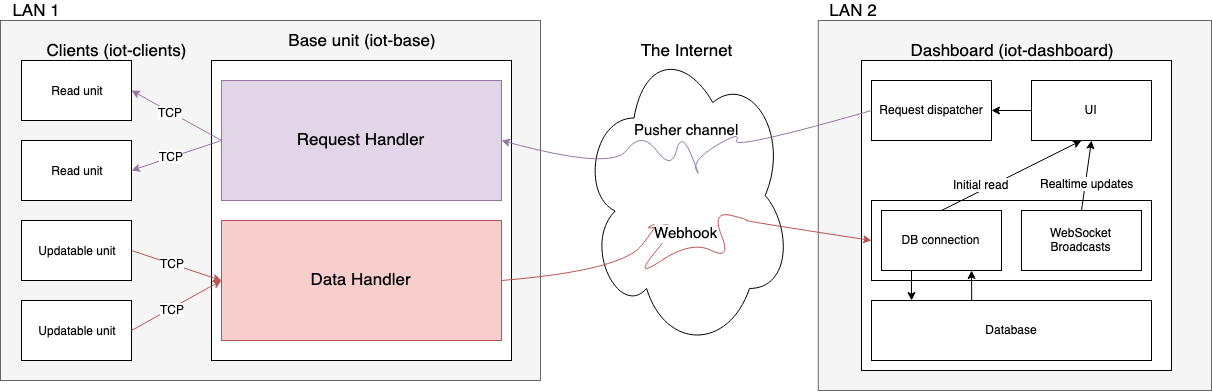

The diagram above was exported from draw.io. Its source (the exported page's mxGraphModel, read from the mxfile embedded in the PNG):
<mxGraphModel dx="825" dy="618" grid="1" gridSize="10" guides="1" tooltips="1" connect="1" arrows="1" fold="1" page="1" pageScale="1" pageWidth="827" pageHeight="1169" math="0" shadow="0">
  <root>
    <mxCell id="0" />
    <mxCell id="1" parent="0" />
    <mxCell id="sz9iAGzMG4tnuvxcWYnp-58" value="" style="rounded=0;whiteSpace=wrap;html=1;fillColor=#f5f5f5;strokeColor=#666666;fontColor=#333333;" vertex="1" parent="1">
      <mxGeometry x="826.76" y="110" width="393.24" height="370" as="geometry" />
    </mxCell>
    <mxCell id="sz9iAGzMG4tnuvxcWYnp-55" value="" style="rounded=0;whiteSpace=wrap;html=1;fillColor=#f5f5f5;strokeColor=#666666;fontColor=#333333;" vertex="1" parent="1">
      <mxGeometry x="9" y="110" width="540" height="360" as="geometry" />
    </mxCell>
    <mxCell id="sz9iAGzMG4tnuvxcWYnp-1" value="" style="rounded=0;whiteSpace=wrap;html=1;" vertex="1" parent="1">
      <mxGeometry x="30" y="150" width="110" height="60" as="geometry" />
    </mxCell>
    <mxCell id="sz9iAGzMG4tnuvxcWYnp-2" value="" style="rounded=0;whiteSpace=wrap;html=1;" vertex="1" parent="1">
      <mxGeometry x="30" y="230" width="110" height="60" as="geometry" />
    </mxCell>
    <mxCell id="sz9iAGzMG4tnuvxcWYnp-3" value="" style="rounded=0;whiteSpace=wrap;html=1;" vertex="1" parent="1">
      <mxGeometry x="30" y="310" width="110" height="60" as="geometry" />
    </mxCell>
    <mxCell id="sz9iAGzMG4tnuvxcWYnp-4" value="" style="rounded=0;whiteSpace=wrap;html=1;" vertex="1" parent="1">
      <mxGeometry x="30" y="390" width="110" height="60" as="geometry" />
    </mxCell>
    <mxCell id="sz9iAGzMG4tnuvxcWYnp-5" value="" style="whiteSpace=wrap;html=1;aspect=fixed;" vertex="1" parent="1">
      <mxGeometry x="220" y="150" width="300" height="300" as="geometry" />
    </mxCell>
    <mxCell id="sz9iAGzMG4tnuvxcWYnp-6" value="" style="whiteSpace=wrap;html=1;aspect=fixed;" vertex="1" parent="1">
      <mxGeometry x="870" y="150" width="310" height="310" as="geometry" />
    </mxCell>
    <mxCell id="sz9iAGzMG4tnuvxcWYnp-7" value="" style="ellipse;shape=cloud;whiteSpace=wrap;html=1;" vertex="1" parent="1">
      <mxGeometry x="590" y="130" width="210" height="310" as="geometry" />
    </mxCell>
    <mxCell id="sz9iAGzMG4tnuvxcWYnp-8" value="&lt;font style=&quot;font-size: 17px&quot;&gt;Base unit (iot-base)&lt;/font&gt;" style="text;html=1;strokeColor=none;fillColor=none;align=center;verticalAlign=middle;whiteSpace=wrap;rounded=0;" vertex="1" parent="1">
      <mxGeometry x="295" y="130" width="150" height="20" as="geometry" />
    </mxCell>
    <mxCell id="sz9iAGzMG4tnuvxcWYnp-9" value="Read unit" style="text;html=1;strokeColor=none;fillColor=none;align=center;verticalAlign=middle;whiteSpace=wrap;rounded=0;" vertex="1" parent="1">
      <mxGeometry x="40" y="170" width="90" height="20" as="geometry" />
    </mxCell>
    <mxCell id="sz9iAGzMG4tnuvxcWYnp-12" value="Read unit" style="text;html=1;strokeColor=none;fillColor=none;align=center;verticalAlign=middle;whiteSpace=wrap;rounded=0;" vertex="1" parent="1">
      <mxGeometry x="40" y="250" width="90" height="20" as="geometry" />
    </mxCell>
    <mxCell id="sz9iAGzMG4tnuvxcWYnp-13" value="Updatable unit" style="text;html=1;strokeColor=none;fillColor=none;align=center;verticalAlign=middle;whiteSpace=wrap;rounded=0;" vertex="1" parent="1">
      <mxGeometry x="40" y="330" width="90" height="20" as="geometry" />
    </mxCell>
    <mxCell id="sz9iAGzMG4tnuvxcWYnp-14" value="Updatable unit" style="text;html=1;strokeColor=none;fillColor=none;align=center;verticalAlign=middle;whiteSpace=wrap;rounded=0;" vertex="1" parent="1">
      <mxGeometry x="40" y="410" width="90" height="20" as="geometry" />
    </mxCell>
    <mxCell id="sz9iAGzMG4tnuvxcWYnp-15" value="&lt;font style=&quot;font-size: 17px&quot;&gt;The Internet&lt;/font&gt;" style="text;html=1;strokeColor=none;fillColor=none;align=center;verticalAlign=middle;whiteSpace=wrap;rounded=0;" vertex="1" parent="1">
      <mxGeometry x="620" y="130" width="150" height="20" as="geometry" />
    </mxCell>
    <mxCell id="sz9iAGzMG4tnuvxcWYnp-16" value="&lt;font style=&quot;font-size: 17px&quot;&gt;Dashboard (iot-dashboard)&lt;/font&gt;" style="text;html=1;strokeColor=none;fillColor=none;align=center;verticalAlign=middle;whiteSpace=wrap;rounded=0;" vertex="1" parent="1">
      <mxGeometry x="902.5" y="130" width="235" height="20" as="geometry" />
    </mxCell>
    <mxCell id="sz9iAGzMG4tnuvxcWYnp-19" style="rounded=0;orthogonalLoop=1;jettySize=auto;html=1;exitX=0;exitY=0.5;exitDx=0;exitDy=0;entryX=1;entryY=0.5;entryDx=0;entryDy=0;fillColor=#e1d5e7;strokeColor=#9673a6;" edge="1" parent="1" source="sz9iAGzMG4tnuvxcWYnp-17" target="sz9iAGzMG4tnuvxcWYnp-1">
      <mxGeometry relative="1" as="geometry" />
    </mxCell>
    <mxCell id="sz9iAGzMG4tnuvxcWYnp-26" value="TCP" style="text;html=1;align=center;verticalAlign=middle;resizable=0;points=[];labelBackgroundColor=#ffffff;" vertex="1" connectable="0" parent="sz9iAGzMG4tnuvxcWYnp-19">
      <mxGeometry x="0.1387" y="1" relative="1" as="geometry">
        <mxPoint y="-1" as="offset" />
      </mxGeometry>
    </mxCell>
    <mxCell id="sz9iAGzMG4tnuvxcWYnp-20" style="rounded=0;orthogonalLoop=1;jettySize=auto;html=1;exitX=0;exitY=0.5;exitDx=0;exitDy=0;entryX=1;entryY=0.5;entryDx=0;entryDy=0;fillColor=#e1d5e7;strokeColor=#9673a6;" edge="1" parent="1" source="sz9iAGzMG4tnuvxcWYnp-17" target="sz9iAGzMG4tnuvxcWYnp-2">
      <mxGeometry relative="1" as="geometry" />
    </mxCell>
    <mxCell id="sz9iAGzMG4tnuvxcWYnp-28" value="TCP" style="text;html=1;align=center;verticalAlign=middle;resizable=0;points=[];labelBackgroundColor=#ffffff;" vertex="1" connectable="0" parent="sz9iAGzMG4tnuvxcWYnp-20">
      <mxGeometry x="0.1211" y="-1" relative="1" as="geometry">
        <mxPoint as="offset" />
      </mxGeometry>
    </mxCell>
    <mxCell id="sz9iAGzMG4tnuvxcWYnp-17" value="&lt;font style=&quot;font-size: 17px&quot;&gt;Request Handler&lt;br&gt;&lt;/font&gt;" style="rounded=0;whiteSpace=wrap;html=1;fillColor=#e1d5e7;strokeColor=#9673a6;" vertex="1" parent="1">
      <mxGeometry x="230" y="170" width="280" height="120" as="geometry" />
    </mxCell>
    <mxCell id="sz9iAGzMG4tnuvxcWYnp-18" value="&lt;font style=&quot;font-size: 17px&quot;&gt;Data Handler&lt;br&gt;&lt;/font&gt;" style="rounded=0;whiteSpace=wrap;html=1;fillColor=#f8cecc;strokeColor=#b85450;" vertex="1" parent="1">
      <mxGeometry x="230" y="310" width="280" height="120" as="geometry" />
    </mxCell>
    <mxCell id="sz9iAGzMG4tnuvxcWYnp-24" style="edgeStyle=none;rounded=0;orthogonalLoop=1;jettySize=auto;html=1;exitX=1;exitY=0.5;exitDx=0;exitDy=0;entryX=0;entryY=0.5;entryDx=0;entryDy=0;fillColor=#f8cecc;strokeColor=#b85450;" edge="1" parent="1" source="sz9iAGzMG4tnuvxcWYnp-3" target="sz9iAGzMG4tnuvxcWYnp-18">
      <mxGeometry relative="1" as="geometry" />
    </mxCell>
    <mxCell id="sz9iAGzMG4tnuvxcWYnp-29" value="TCP" style="text;html=1;align=center;verticalAlign=middle;resizable=0;points=[];labelBackgroundColor=#ffffff;" vertex="1" connectable="0" parent="sz9iAGzMG4tnuvxcWYnp-24">
      <mxGeometry x="-0.1167" y="1" relative="1" as="geometry">
        <mxPoint as="offset" />
      </mxGeometry>
    </mxCell>
    <mxCell id="sz9iAGzMG4tnuvxcWYnp-25" style="edgeStyle=none;rounded=0;orthogonalLoop=1;jettySize=auto;html=1;exitX=1;exitY=0.5;exitDx=0;exitDy=0;entryX=0;entryY=0.5;entryDx=0;entryDy=0;fillColor=#f8cecc;strokeColor=#b85450;" edge="1" parent="1" source="sz9iAGzMG4tnuvxcWYnp-4" target="sz9iAGzMG4tnuvxcWYnp-18">
      <mxGeometry relative="1" as="geometry" />
    </mxCell>
    <mxCell id="sz9iAGzMG4tnuvxcWYnp-30" value="TCP" style="text;html=1;align=center;verticalAlign=middle;resizable=0;points=[];labelBackgroundColor=#ffffff;" vertex="1" connectable="0" parent="sz9iAGzMG4tnuvxcWYnp-25">
      <mxGeometry x="-0.1025" y="-1" relative="1" as="geometry">
        <mxPoint as="offset" />
      </mxGeometry>
    </mxCell>
    <mxCell id="sz9iAGzMG4tnuvxcWYnp-31" value="" style="curved=1;endArrow=classic;html=1;exitX=1;exitY=0.5;exitDx=0;exitDy=0;entryX=0;entryY=0.5;entryDx=0;entryDy=0;fillColor=#f8cecc;strokeColor=#b85450;" edge="1" parent="1" source="sz9iAGzMG4tnuvxcWYnp-18" target="sz9iAGzMG4tnuvxcWYnp-32">
      <mxGeometry width="50" height="50" relative="1" as="geometry">
        <mxPoint x="570" y="500" as="sourcePoint" />
        <mxPoint x="620" y="450" as="targetPoint" />
        <Array as="points">
          <mxPoint x="630" y="360" />
          <mxPoint x="670" y="310" />
          <mxPoint x="650" y="320" />
          <mxPoint x="690" y="310" />
          <mxPoint x="640" y="370" />
          <mxPoint x="700" y="330" />
          <mxPoint x="740" y="350" />
          <mxPoint x="720" y="300" />
          <mxPoint x="760" y="310" />
          <mxPoint x="750" y="310" />
        </Array>
      </mxGeometry>
    </mxCell>
    <mxCell id="sz9iAGzMG4tnuvxcWYnp-35" value="&lt;font style=&quot;font-size: 15px&quot;&gt;Webhook&lt;/font&gt;" style="text;html=1;align=center;verticalAlign=middle;resizable=0;points=[];labelBackgroundColor=#ffffff;" vertex="1" connectable="0" parent="sz9iAGzMG4tnuvxcWYnp-31">
      <mxGeometry x="0.8137" y="1" relative="1" as="geometry">
        <mxPoint x="-123.83999999999999" y="3.19" as="offset" />
      </mxGeometry>
    </mxCell>
    <mxCell id="sz9iAGzMG4tnuvxcWYnp-32" value="" style="rounded=0;whiteSpace=wrap;html=1;" vertex="1" parent="1">
      <mxGeometry x="880" y="290" width="280" height="80" as="geometry" />
    </mxCell>
    <mxCell id="sz9iAGzMG4tnuvxcWYnp-39" style="edgeStyle=none;rounded=0;orthogonalLoop=1;jettySize=auto;html=1;exitX=0.5;exitY=0;exitDx=0;exitDy=0;entryX=0.5;entryY=1;entryDx=0;entryDy=0;" edge="1" parent="1" source="sz9iAGzMG4tnuvxcWYnp-36" target="sz9iAGzMG4tnuvxcWYnp-38">
      <mxGeometry relative="1" as="geometry" />
    </mxCell>
    <mxCell id="sz9iAGzMG4tnuvxcWYnp-42" value="Realtime updates" style="text;html=1;align=center;verticalAlign=middle;resizable=0;points=[];labelBackgroundColor=#ffffff;" vertex="1" connectable="0" parent="sz9iAGzMG4tnuvxcWYnp-39">
      <mxGeometry x="-0.0467" relative="1" as="geometry">
        <mxPoint y="6" as="offset" />
      </mxGeometry>
    </mxCell>
    <mxCell id="sz9iAGzMG4tnuvxcWYnp-36" value="WebSocket Broadcasts" style="rounded=0;whiteSpace=wrap;html=1;" vertex="1" parent="1">
      <mxGeometry x="1030" y="300" width="120" height="60" as="geometry" />
    </mxCell>
    <mxCell id="sz9iAGzMG4tnuvxcWYnp-40" style="edgeStyle=none;rounded=0;orthogonalLoop=1;jettySize=auto;html=1;exitX=0.5;exitY=0;exitDx=0;exitDy=0;" edge="1" parent="1" source="sz9iAGzMG4tnuvxcWYnp-37">
      <mxGeometry relative="1" as="geometry">
        <mxPoint x="1090" y="230" as="targetPoint" />
      </mxGeometry>
    </mxCell>
    <mxCell id="sz9iAGzMG4tnuvxcWYnp-41" value="Initial read" style="text;html=1;align=center;verticalAlign=middle;resizable=0;points=[];labelBackgroundColor=#ffffff;rotation=0;" vertex="1" connectable="0" parent="sz9iAGzMG4tnuvxcWYnp-40">
      <mxGeometry x="-0.3341" relative="1" as="geometry">
        <mxPoint x="-6.960000000000008" y="-3.520000000000003" as="offset" />
      </mxGeometry>
    </mxCell>
    <mxCell id="sz9iAGzMG4tnuvxcWYnp-52" style="edgeStyle=none;rounded=0;orthogonalLoop=1;jettySize=auto;html=1;exitX=0.25;exitY=1;exitDx=0;exitDy=0;entryX=0.143;entryY=0;entryDx=0;entryDy=0;entryPerimeter=0;" edge="1" parent="1" source="sz9iAGzMG4tnuvxcWYnp-37" target="sz9iAGzMG4tnuvxcWYnp-49">
      <mxGeometry relative="1" as="geometry" />
    </mxCell>
    <mxCell id="sz9iAGzMG4tnuvxcWYnp-53" style="edgeStyle=none;rounded=0;orthogonalLoop=1;jettySize=auto;html=1;exitX=0.75;exitY=1;exitDx=0;exitDy=0;entryX=0.358;entryY=0.006;entryDx=0;entryDy=0;entryPerimeter=0;startArrow=classic;startFill=1;endArrow=none;endFill=0;" edge="1" parent="1" source="sz9iAGzMG4tnuvxcWYnp-37" target="sz9iAGzMG4tnuvxcWYnp-49">
      <mxGeometry relative="1" as="geometry" />
    </mxCell>
    <mxCell id="sz9iAGzMG4tnuvxcWYnp-37" value="DB connection" style="rounded=0;whiteSpace=wrap;html=1;" vertex="1" parent="1">
      <mxGeometry x="890" y="300" width="120" height="60" as="geometry" />
    </mxCell>
    <mxCell id="sz9iAGzMG4tnuvxcWYnp-44" style="edgeStyle=none;rounded=0;orthogonalLoop=1;jettySize=auto;html=1;exitX=0;exitY=0.5;exitDx=0;exitDy=0;entryX=1;entryY=0.5;entryDx=0;entryDy=0;" edge="1" parent="1" source="sz9iAGzMG4tnuvxcWYnp-38" target="sz9iAGzMG4tnuvxcWYnp-43">
      <mxGeometry relative="1" as="geometry" />
    </mxCell>
    <mxCell id="sz9iAGzMG4tnuvxcWYnp-38" value="UI" style="rounded=0;whiteSpace=wrap;html=1;" vertex="1" parent="1">
      <mxGeometry x="1040" y="170" width="120" height="60" as="geometry" />
    </mxCell>
    <mxCell id="sz9iAGzMG4tnuvxcWYnp-43" value="Request dispatcher" style="rounded=0;whiteSpace=wrap;html=1;" vertex="1" parent="1">
      <mxGeometry x="880" y="170" width="120" height="60" as="geometry" />
    </mxCell>
    <mxCell id="sz9iAGzMG4tnuvxcWYnp-45" value="" style="curved=1;endArrow=classic;html=1;exitX=0;exitY=0.5;exitDx=0;exitDy=0;entryX=1;entryY=0.5;entryDx=0;entryDy=0;fillColor=#e1d5e7;strokeColor=#9673a6;" edge="1" parent="1" source="sz9iAGzMG4tnuvxcWYnp-43" target="sz9iAGzMG4tnuvxcWYnp-17">
      <mxGeometry width="50" height="50" relative="1" as="geometry">
        <mxPoint x="800" y="280" as="sourcePoint" />
        <mxPoint x="850" y="230" as="targetPoint" />
        <Array as="points">
          <mxPoint x="740" y="240" />
          <mxPoint x="750" y="220" />
          <mxPoint x="700" y="250" />
          <mxPoint x="710" y="270" />
          <mxPoint x="690" y="220" />
          <mxPoint x="680" y="260" />
          <mxPoint x="650" y="220" />
          <mxPoint x="620" y="260" />
        </Array>
      </mxGeometry>
    </mxCell>
    <mxCell id="sz9iAGzMG4tnuvxcWYnp-46" value="&lt;font style=&quot;font-size: 15px&quot;&gt;Pusher channel&lt;/font&gt;" style="text;html=1;align=center;verticalAlign=middle;resizable=0;points=[];autosize=1;" vertex="1" parent="1">
      <mxGeometry x="635" y="210" width="120" height="20" as="geometry" />
    </mxCell>
    <mxCell id="sz9iAGzMG4tnuvxcWYnp-49" value="Database" style="rounded=0;whiteSpace=wrap;html=1;" vertex="1" parent="1">
      <mxGeometry x="880" y="390" width="280" height="60" as="geometry" />
    </mxCell>
    <mxCell id="sz9iAGzMG4tnuvxcWYnp-54" value="&lt;font style=&quot;font-size: 17px&quot;&gt;Clients (iot-clients)&lt;/font&gt;" style="text;html=1;strokeColor=none;fillColor=none;align=center;verticalAlign=middle;whiteSpace=wrap;rounded=0;" vertex="1" parent="1">
      <mxGeometry x="50" y="130" width="150" height="20" as="geometry" />
    </mxCell>
    <mxCell id="sz9iAGzMG4tnuvxcWYnp-57" value="&lt;font style=&quot;font-size: 17px&quot;&gt;LAN 1&lt;/font&gt;" style="text;html=1;strokeColor=none;fillColor=none;align=center;verticalAlign=middle;whiteSpace=wrap;rounded=0;" vertex="1" parent="1">
      <mxGeometry x="9" y="90" width="70.19" height="20" as="geometry" />
    </mxCell>
    <mxCell id="sz9iAGzMG4tnuvxcWYnp-60" value="&lt;font style=&quot;font-size: 17px&quot;&gt;LAN 2&lt;br&gt;&lt;/font&gt;" style="text;html=1;strokeColor=none;fillColor=none;align=center;verticalAlign=middle;whiteSpace=wrap;rounded=0;" vertex="1" parent="1">
      <mxGeometry x="826.76" y="90" width="70.19" height="20" as="geometry" />
    </mxCell>
  </root>
</mxGraphModel>